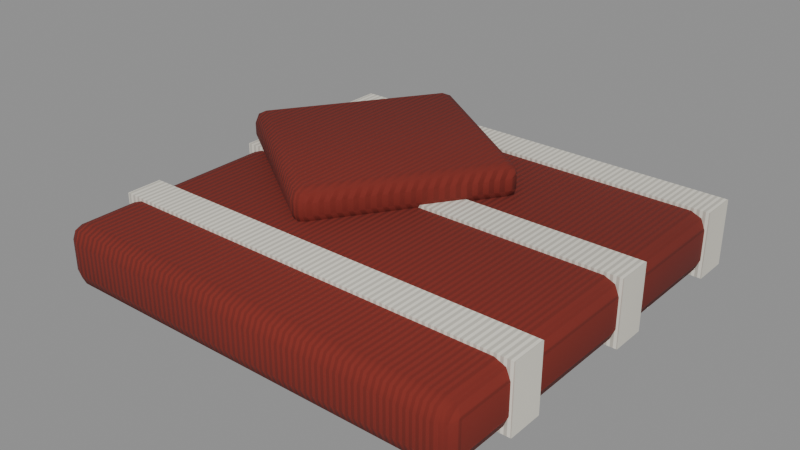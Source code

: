 # Source: cloth_bandana.blend  (saved by Blender 5.0.119; exported with 4.5.12 LTS)
import bpy
from mathutils import Matrix  # noqa: F401  (used for matrix-valued properties, if any)

bpy.ops.wm.read_factory_settings(use_empty=True)
scene = bpy.context.scene
scene.name = 'cloth_bandana'

# ---- collections
col_cloth_bandana = bpy.data.collections.new('cloth_bandana'); scene.collection.children.link(col_cloth_bandana)

# ---- materials (node trees are filled in below, after node groups)
mat_cloth_7e261c = bpy.data.materials.new('Cloth_7e261c')
mat_cloth_eeeadc = bpy.data.materials.new('Cloth_eeeadc')

# ---- material node trees
mat_cloth_7e261c.use_nodes = True; mat_cloth_7e261c.node_tree.nodes.clear()
_N = mat_cloth_7e261c.node_tree.nodes; _L = mat_cloth_7e261c.node_tree.links
n0 = _N.new('ShaderNodeBsdfPrincipled'); n0.name = 'Principled BSDF'; n0.location = (-200, 100)
n0.inputs[2].default_value = 0.95
n1 = _N.new('ShaderNodeOutputMaterial'); n1.name = 'Material Output'; n1.location = (200, 100)
n2 = _N.new('ShaderNodeTexCoord'); n2.name = 'Texture Coordinate'; n2.location = (0, 0)
n3 = _N.new('ShaderNodeMapping'); n3.name = 'Mapping'; n3.location = (0, 0)
n4 = _N.new('ShaderNodeTexWave'); n4.name = 'Wave Texture'; n4.location = (0, 0)
n4.width = 160
n4.inputs[1].default_value = 160.0
n5 = _N.new('ShaderNodeTexNoise'); n5.name = 'Noise Texture'; n5.location = (0, 0)
n5.width = 145
n5.inputs[2].default_value = 3.0
n5.inputs[3].default_value = 4.0
n5.inputs[4].default_value = 0.6
n6 = _N.new('ShaderNodeValToRGB'); n6.name = 'Color Ramp'; n6.location = (0, 0)
while len(n6.color_ramp.elements) > 1: n6.color_ramp.elements.remove(n6.color_ramp.elements[-1])
n6.color_ramp.elements[0].position = 0.3; n6.color_ramp.elements[0].color = (0.1559, 0.01521, 0.009134, 1.0)
_e = n6.color_ramp.elements.new(0.7); _e.color = (0.2086, 0.01938, 0.01161, 1.0)
n7 = _N.new('ShaderNodeSeparateXYZ'); n7.name = 'Separate XYZ'; n7.location = (0, 0)
n8 = _N.new('ShaderNodeMath'); n8.name = 'Math'; n8.location = (0, 0)
n8.operation = 'SUBTRACT'
n8.use_clamp = True
n9 = _N.new('ShaderNodeTexNoise'); n9.name = 'Noise Texture.001'; n9.location = (0, 0)
n9.width = 145
n9.inputs[3].default_value = 5.0
n9.inputs[4].default_value = 0.6
n10 = _N.new('ShaderNodeMath'); n10.name = 'Math.001'; n10.location = (0, 0)
n10.operation = 'MULTIPLY'
n10.inputs[1].default_value = 0.4
n11 = _N.new('ShaderNodeMath'); n11.name = 'Math.002'; n11.location = (0, 0)
n12 = _N.new('ShaderNodeMath'); n12.name = 'Math.003'; n12.location = (0, 0)
n12.operation = 'MULTIPLY'
n12.use_clamp = True
n12.inputs[1].default_value = 0.25
n13 = _N.new('ShaderNodeValToRGB'); n13.name = 'Color Ramp.001'; n13.location = (0, 0)
while len(n13.color_ramp.elements) > 1: n13.color_ramp.elements.remove(n13.color_ramp.elements[-1])
n13.color_ramp.elements[0].position = 0.4; n13.color_ramp.elements[0].color = (0.0, 0.0, 0.0, 1.0)
_e = n13.color_ramp.elements.new(0.9); _e.color = (0.8, 0.8, 0.8, 1.0)
n14 = _N.new('ShaderNodeMix'); n14.name = 'Mix'; n14.location = (0, 0)
n14.data_type = 'RGBA'
n14.inputs[7].default_value = (0.4793, 0.2961, 0.15, 1.0)
n15 = _N.new('ShaderNodeBump'); n15.name = 'Bump'; n15.location = (0, 0)
n15.inputs[0].default_value = 0.25
n15.inputs[1].default_value = 0.02
_L.new(n0.outputs[0], n1.inputs[0])
_L.new(n2.outputs[3], n3.inputs[0])
_L.new(n3.outputs[0], n4.inputs[0])
_L.new(n3.outputs[0], n5.inputs[0])
_L.new(n5.outputs[0], n6.inputs[0])
_L.new(n2.outputs[3], n7.inputs[0])
_L.new(n7.outputs[2], n8.inputs[1])
_L.new(n3.outputs[0], n9.inputs[0])
_L.new(n9.outputs[0], n10.inputs[0])
_L.new(n8.outputs[0], n11.inputs[0])
_L.new(n10.outputs[0], n11.inputs[1])
_L.new(n11.outputs[0], n12.inputs[0])
_L.new(n12.outputs[0], n13.inputs[0])
_L.new(n13.outputs[0], n14.inputs[0])
_L.new(n6.outputs[0], n14.inputs[6])
_L.new(n14.outputs[2], n0.inputs[0])
_L.new(n4.outputs[1], n15.inputs[3])
_L.new(n15.outputs[0], n0.inputs[5])
n1.is_active_output = True
mat_cloth_eeeadc.use_nodes = True; mat_cloth_eeeadc.node_tree.nodes.clear()
_N = mat_cloth_eeeadc.node_tree.nodes; _L = mat_cloth_eeeadc.node_tree.links
n0 = _N.new('ShaderNodeBsdfPrincipled'); n0.name = 'Principled BSDF'; n0.location = (-200, 100)
n0.inputs[2].default_value = 0.95
n1 = _N.new('ShaderNodeOutputMaterial'); n1.name = 'Material Output'; n1.location = (200, 100)
n2 = _N.new('ShaderNodeTexCoord'); n2.name = 'Texture Coordinate'; n2.location = (0, 0)
n3 = _N.new('ShaderNodeMapping'); n3.name = 'Mapping'; n3.location = (0, 0)
n4 = _N.new('ShaderNodeTexWave'); n4.name = 'Wave Texture'; n4.location = (0, 0)
n4.width = 160
n4.inputs[1].default_value = 160.0
n5 = _N.new('ShaderNodeTexNoise'); n5.name = 'Noise Texture'; n5.location = (0, 0)
n5.width = 145
n5.inputs[2].default_value = 3.0
n5.inputs[3].default_value = 4.0
n5.inputs[4].default_value = 0.6
n6 = _N.new('ShaderNodeValToRGB'); n6.name = 'Color Ramp'; n6.location = (0, 0)
while len(n6.color_ramp.elements) > 1: n6.color_ramp.elements.remove(n6.color_ramp.elements[-1])
n6.color_ramp.elements[0].position = 0.3; n6.color_ramp.elements[0].color = (0.6376, 0.6105, 0.5333, 1.0)
_e = n6.color_ramp.elements.new(0.7); _e.color = (0.855, 0.8228, 0.7157, 1.0)
n7 = _N.new('ShaderNodeSeparateXYZ'); n7.name = 'Separate XYZ'; n7.location = (0, 0)
n8 = _N.new('ShaderNodeMath'); n8.name = 'Math'; n8.location = (0, 0)
n8.operation = 'SUBTRACT'
n8.use_clamp = True
n9 = _N.new('ShaderNodeTexNoise'); n9.name = 'Noise Texture.001'; n9.location = (0, 0)
n9.width = 145
n9.inputs[3].default_value = 5.0
n9.inputs[4].default_value = 0.6
n10 = _N.new('ShaderNodeMath'); n10.name = 'Math.001'; n10.location = (0, 0)
n10.operation = 'MULTIPLY'
n10.inputs[1].default_value = 0.4
n11 = _N.new('ShaderNodeMath'); n11.name = 'Math.002'; n11.location = (0, 0)
n12 = _N.new('ShaderNodeMath'); n12.name = 'Math.003'; n12.location = (0, 0)
n12.operation = 'MULTIPLY'
n12.use_clamp = True
n12.inputs[1].default_value = 0.25
n13 = _N.new('ShaderNodeValToRGB'); n13.name = 'Color Ramp.001'; n13.location = (0, 0)
while len(n13.color_ramp.elements) > 1: n13.color_ramp.elements.remove(n13.color_ramp.elements[-1])
n13.color_ramp.elements[0].position = 0.4; n13.color_ramp.elements[0].color = (0.0, 0.0, 0.0, 1.0)
_e = n13.color_ramp.elements.new(0.9); _e.color = (0.8, 0.8, 0.8, 1.0)
n14 = _N.new('ShaderNodeMix'); n14.name = 'Mix'; n14.location = (0, 0)
n14.data_type = 'RGBA'
n14.inputs[7].default_value = (0.4793, 0.2961, 0.15, 1.0)
n15 = _N.new('ShaderNodeBump'); n15.name = 'Bump'; n15.location = (0, 0)
n15.inputs[0].default_value = 0.25
n15.inputs[1].default_value = 0.02
_L.new(n0.outputs[0], n1.inputs[0])
_L.new(n2.outputs[3], n3.inputs[0])
_L.new(n3.outputs[0], n4.inputs[0])
_L.new(n3.outputs[0], n5.inputs[0])
_L.new(n5.outputs[0], n6.inputs[0])
_L.new(n2.outputs[3], n7.inputs[0])
_L.new(n7.outputs[2], n8.inputs[1])
_L.new(n3.outputs[0], n9.inputs[0])
_L.new(n9.outputs[0], n10.inputs[0])
_L.new(n8.outputs[0], n11.inputs[0])
_L.new(n10.outputs[0], n11.inputs[1])
_L.new(n11.outputs[0], n12.inputs[0])
_L.new(n12.outputs[0], n13.inputs[0])
_L.new(n13.outputs[0], n14.inputs[0])
_L.new(n6.outputs[0], n14.inputs[6])
_L.new(n14.outputs[2], n0.inputs[0])
_L.new(n4.outputs[1], n15.inputs[3])
_L.new(n15.outputs[0], n0.inputs[5])
n1.is_active_output = True

# ---- meshes
me_cloth_bandana_body = bpy.data.meshes.new('cloth_bandana_body')
me_cloth_bandana_body.from_pydata([(0.065, -0.065, 0.0), (0.065, -0.07, 0.005), (0.07, -0.065, 0.005), (0.065, -0.06854, 0.001464), (0.06789, -0.06789, 0.002113), (0.06854, -0.06854, 0.005), (0.06854, -0.065, 0.001464), (0.065, -0.07, 0.015), (0.065, -0.065, 0.02), (0.07, -0.065, 0.015), (0.065, -0.06854, 0.01854), (0.06789, -0.06789, 0.01789), (0.06854, -0.065, 0.01854), (0.06854, -0.06854, 0.015), (0.065, 0.065, 0.0), (0.07, 0.065, 0.005), (0.065, 0.07, 0.005), (0.06854, 0.065, 0.001464), (0.06789, 0.06789, 0.002113), (0.06854, 0.06854, 0.005), (0.065, 0.06854, 0.001464), (0.065, 0.065, 0.02), (0.065, 0.07, 0.015), (0.07, 0.065, 0.015), (0.065, 0.06854, 0.01854), (0.06789, 0.06789, 0.01789), (0.06854, 0.06854, 0.015), (0.06854, 0.065, 0.01854), (-0.065, -0.065, 0.0), (-0.07, -0.065, 0.005), (-0.065, -0.07, 0.005), (-0.06854, -0.065, 0.001464), (-0.06789, -0.06789, 0.002113), (-0.06854, -0.06854, 0.005), (-0.065, -0.06854, 0.001464), (-0.065, -0.065, 0.02), (-0.065, -0.07, 0.015), (-0.07, -0.065, 0.015), (-0.065, -0.06854, 0.01854), (-0.06789, -0.06789, 0.01789), (-0.06854, -0.06854, 0.015), (-0.06854, -0.065, 0.01854), (-0.065, 0.065, 0.0), (-0.065, 0.07, 0.005), (-0.07, 0.065, 0.005), (-0.065, 0.06854, 0.001464), (-0.06789, 0.06789, 0.002113), (-0.06854, 0.06854, 0.005), (-0.06854, 0.065, 0.001464), (-0.065, 0.065, 0.02), (-0.07, 0.065, 0.015), (-0.065, 0.07, 0.015), (-0.06854, 0.065, 0.01854), (-0.06789, 0.06789, 0.01789), (-0.06854, 0.06854, 0.015), (-0.065, 0.06854, 0.01854), (-0.01992, -0.02209, 0.018), (-0.02218, -0.02539, 0.022), (-0.01662, -0.02435, 0.022), (-0.02152, -0.02442, 0.01917), (-0.01932, -0.0253, 0.01969), (-0.01918, -0.02602, 0.022), (-0.01758, -0.02369, 0.01917), (-0.02218, -0.02539, 0.026), (-0.01992, -0.02209, 0.03), (-0.01662, -0.02435, 0.026), (-0.02152, -0.02442, 0.02883), (-0.01932, -0.0253, 0.02831), (-0.01758, -0.02369, 0.02883), (-0.01918, -0.02602, 0.026), (0.01509, 0.02908, 0.018), (0.01839, 0.02682, 0.022), (0.01735, 0.03238, 0.022), (0.01742, 0.02748, 0.01917), (0.0183, 0.02968, 0.01969), (0.01902, 0.02982, 0.022), (0.01669, 0.03142, 0.01917), (0.01509, 0.02908, 0.03), (0.01735, 0.03238, 0.026), (0.01839, 0.02682, 0.026), (0.01669, 0.03142, 0.02883), (0.0183, 0.02968, 0.02831), (0.01902, 0.02982, 0.026), (0.01742, 0.02748, 0.02883), (-0.07109, 0.01292, 0.018), (-0.07439, 0.01518, 0.022), (-0.07335, 0.009617, 0.022), (-0.07342, 0.01452, 0.01917), (-0.0743, 0.01232, 0.01969), (-0.07502, 0.01218, 0.022), (-0.07269, 0.01058, 0.01917), (-0.07109, 0.01292, 0.03), (-0.07335, 0.009617, 0.026), (-0.07439, 0.01518, 0.026), (-0.07269, 0.01058, 0.02883), (-0.0743, 0.01232, 0.02831), (-0.07502, 0.01218, 0.026), (-0.07342, 0.01452, 0.02883), (-0.03608, 0.06409, 0.018), (-0.03382, 0.06739, 0.022), (-0.03938, 0.06635, 0.022), (-0.03448, 0.06642, 0.01917), (-0.03668, 0.0673, 0.01969), (-0.03682, 0.06802, 0.022), (-0.03842, 0.06569, 0.01917), (-0.03608, 0.06409, 0.03), (-0.03938, 0.06635, 0.026), (-0.03382, 0.06739, 0.026), (-0.03842, 0.06569, 0.02883), (-0.03668, 0.0673, 0.02831), (-0.03682, 0.06802, 0.026), (-0.03448, 0.06642, 0.02883), (0.071, -0.046, -0.001), (0.071, -0.046, 0.021), (0.071, -0.034, -0.001), (0.071, -0.034, 0.021), (-0.071, -0.046, -0.001), (-0.071, -0.046, 0.021), (-0.071, -0.034, -0.001), (-0.071, -0.034, 0.021), (0.071, 0.004, -0.001), (0.071, 0.004, 0.021), (0.071, 0.016, -0.001), (0.071, 0.016, 0.021), (-0.071, 0.004, -0.001), (-0.071, 0.004, 0.021), (-0.071, 0.016, -0.001), (-0.071, 0.016, 0.021), (0.071, 0.054, -0.001), (0.071, 0.054, 0.021), (0.071, 0.066, -0.001), (0.071, 0.066, 0.021), (-0.071, 0.054, -0.001), (-0.071, 0.054, 0.021), (-0.071, 0.066, -0.001), (-0.071, 0.066, 0.021)], [], [(0, 6, 4, 3), (1, 3, 4, 5), (2, 5, 4, 6), (7, 13, 11, 10), (8, 10, 11, 12), (9, 12, 11, 13), (14, 20, 18, 17), (15, 17, 18, 19), (16, 19, 18, 20), (21, 27, 25, 24), (22, 24, 25, 26), (23, 26, 25, 27), (28, 34, 32, 31), (29, 31, 32, 33), (30, 33, 32, 34), (35, 41, 39, 38), (36, 38, 39, 40), (37, 40, 39, 41), (42, 48, 46, 45), (43, 45, 46, 47), (44, 47, 46, 48), (49, 55, 53, 52), (50, 52, 53, 54), (51, 54, 53, 55), (14, 17, 6, 0), (17, 15, 2, 6), (1, 5, 13, 7), (5, 2, 9, 13), (8, 12, 27, 21), (12, 9, 23, 27), (22, 26, 19, 16), (26, 23, 15, 19), (42, 45, 20, 14), (45, 43, 16, 20), (21, 24, 55, 49), (24, 22, 51, 55), (50, 54, 47, 44), (54, 51, 43, 47), (28, 31, 48, 42), (31, 29, 44, 48), (49, 52, 41, 35), (52, 50, 37, 41), (36, 40, 33, 30), (40, 37, 29, 33), (0, 3, 34, 28), (3, 1, 30, 34), (35, 38, 10, 8), (38, 36, 7, 10), (14, 0, 28, 42), (2, 15, 23, 9), (30, 1, 7, 36), (49, 35, 8, 21), (16, 43, 51, 22), (44, 29, 37, 50), (56, 62, 60, 59), (57, 59, 60, 61), (58, 61, 60, 62), (63, 69, 67, 66), (64, 66, 67, 68), (65, 68, 67, 69), (70, 76, 74, 73), (71, 73, 74, 75), (72, 75, 74, 76), (77, 83, 81, 80), (78, 80, 81, 82), (79, 82, 81, 83), (84, 90, 88, 87), (85, 87, 88, 89), (86, 89, 88, 90), (91, 97, 95, 94), (92, 94, 95, 96), (93, 96, 95, 97), (98, 104, 102, 101), (99, 101, 102, 103), (100, 103, 102, 104), (105, 111, 109, 108), (106, 108, 109, 110), (107, 110, 109, 111), (70, 73, 62, 56), (73, 71, 58, 62), (57, 61, 69, 63), (61, 58, 65, 69), (64, 68, 83, 77), (68, 65, 79, 83), (78, 82, 75, 72), (82, 79, 71, 75), (98, 101, 76, 70), (101, 99, 72, 76), (77, 80, 111, 105), (80, 78, 107, 111), (106, 110, 103, 100), (110, 107, 99, 103), (84, 87, 104, 98), (87, 85, 100, 104), (105, 108, 97, 91), (108, 106, 93, 97), (92, 96, 89, 86), (96, 93, 85, 89), (56, 59, 90, 84), (59, 57, 86, 90), (91, 94, 66, 64), (94, 92, 63, 66), (70, 56, 84, 98), (58, 71, 79, 65), (86, 57, 63, 92), (105, 91, 64, 77), (72, 99, 107, 78), (100, 85, 93, 106), (112, 114, 115, 113), (114, 118, 119, 115), (118, 116, 117, 119), (116, 112, 113, 117), (114, 112, 116, 118), (119, 117, 113, 115), (120, 122, 123, 121), (122, 126, 127, 123), (126, 124, 125, 127), (124, 120, 121, 125), (122, 120, 124, 126), (127, 125, 121, 123), (128, 130, 131, 129), (130, 134, 135, 131), (134, 132, 133, 135), (132, 128, 129, 133), (130, 128, 132, 134), (135, 133, 129, 131)])
me_cloth_bandana_body.polygons.foreach_set('use_smooth', [True] * 126)
me_cloth_bandana_body.polygons.foreach_set('material_index', [0, 0, 0, 0, 0, 0, 0, 0, 0, 0, 0, 0, 0, 0, 0, 0, 0, 0, 0, 0, 0, 0, 0, 0, 0, 0, 0, 0, 0, 0, 0, 0, 0, 0, 0, 0, 0, 0, 0, 0, 0, 0, 0, 0, 0, 0, 0, 0, 0, 0, 0, 0, 0, 0, 0, 0, 0, 0, 0, 0, 0, 0, 0, 0, 0, 0, 0, 0, 0, 0, 0, 0, 0, 0, 0, 0, 0, 0, 0, 0, 0, 0, 0, 0, 0, 0, 0, 0, 0, 0, 0, 0, 0, 0, 0, 0, 0, 0, 0, 0, 0, 0, 0, 0, 0, 0, 0, 0, 1, 1, 1, 1, 1, 1, 1, 1, 1, 1, 1, 1, 1, 1, 1, 1, 1, 1])
_k = set([(112, 113), (112, 114), (112, 116), (113, 115), (113, 117), (114, 115), (114, 118), (115, 119), (116, 117), (116, 118), (117, 119), (118, 119), (120, 121), (120, 122), (120, 124), (121, 123), (121, 125), (122, 123), (122, 126), (123, 127), (124, 125), (124, 126), (125, 127), (126, 127), (128, 129), (128, 130), (128, 132), (129, 131), (129, 133), (130, 131), (130, 134), (131, 135), (132, 133), (132, 134), (133, 135), (134, 135)])
me_cloth_bandana_body.attributes.new('sharp_edge', 'BOOLEAN', 'EDGE').data.foreach_set('value', [ (min(e.vertices), max(e.vertices)) in _k for e in me_cloth_bandana_body.edges])
_uv = me_cloth_bandana_body.uv_layers.new(name='UVMap')
_uv.uv.foreach_set('vector', [0.01096, 0.3724, 0.01096, 0.3822, 0.002935, 0.3804, 0.001131, 0.3724, 0.6759, 0.7489, 0.6857, 0.748, 0.6839, 0.7553, 0.6759, 0.7575, 0.7753, 0.3976, 0.7753, 0.3871, 0.7833, 0.3877, 0.7851, 0.3955, 0.6481, 0.7489, 0.6481, 0.7575, 0.64, 0.7553, 0.6382, 0.748, 0.01096, 0.3943, 0.001131, 0.3943, 0.002935, 0.3863, 0.01096, 0.3845, 0.7475, 0.3976, 0.7377, 0.3955, 0.7395, 0.3877, 0.7475, 0.3871, 0.3724, 0.3724, 0.3822, 0.3724, 0.3804, 0.3804, 0.3724, 0.3822, 0.6261, 0.3871, 0.636, 0.3906, 0.6342, 0.3963, 0.6261, 0.3957, 0.6261, 0.4062, 0.6261, 0.3957, 0.6342, 0.3963, 0.636, 0.4041, 0.3724, 0.3943, 0.3724, 0.3845, 0.3804, 0.3863, 0.3822, 0.3943, 0.5983, 0.4062, 0.5885, 0.4041, 0.5903, 0.3963, 0.5983, 0.3957, 0.5983, 0.3871, 0.5983, 0.3957, 0.5903, 0.3963, 0.5885, 0.3906, 0.01096, 0.01096, 0.001131, 0.01096, 0.002935, 0.002935, 0.01096, 0.001131, 0.7256, 0.7489, 0.7354, 0.748, 0.7336, 0.7553, 0.7256, 0.7575, 0.6759, 0.3976, 0.6759, 0.3871, 0.6839, 0.3884, 0.6857, 0.3967, 0.01096, 0.7557, 0.01096, 0.7655, 0.002935, 0.7637, 0.001131, 0.7557, 0.6481, 0.3976, 0.6382, 0.3967, 0.64, 0.3884, 0.6481, 0.3871, 0.6978, 0.7489, 0.6978, 0.7575, 0.6898, 0.7553, 0.688, 0.748, 0.3724, 0.01096, 0.3724, 0.001131, 0.3804, 0.002935, 0.3822, 0.01096, 0.6261, 0.7163, 0.636, 0.7142, 0.6342, 0.7202, 0.6261, 0.7226, 0.7256, 0.3976, 0.7256, 0.3871, 0.7336, 0.3884, 0.7354, 0.3967, 0.3724, 0.7557, 0.3822, 0.7557, 0.3804, 0.7637, 0.3724, 0.7655, 0.6978, 0.3976, 0.688, 0.3967, 0.6898, 0.3884, 0.6978, 0.3871, 0.5983, 0.7163, 0.5983, 0.7226, 0.5903, 0.7202, 0.5885, 0.7142, 0.3724, 0.3724, 0.3724, 0.3822, 0.01096, 0.3822, 0.01096, 0.3724, 0.7851, 0.7057, 0.7753, 0.7077, 0.7753, 0.3976, 0.7851, 0.3955, 0.6759, 0.7489, 0.6759, 0.7575, 0.6481, 0.7575, 0.6481, 0.7489, 0.7753, 0.3871, 0.7753, 0.3976, 0.7475, 0.3976, 0.7475, 0.3871, 0.01096, 0.3943, 0.01096, 0.3845, 0.3724, 0.3845, 0.3724, 0.3943, 0.7377, 0.3955, 0.7475, 0.3976, 0.7475, 0.7077, 0.7377, 0.7057, 0.5983, 0.4062, 0.5983, 0.3957, 0.6261, 0.3957, 0.6261, 0.4062, 0.5983, 0.3957, 0.5983, 0.3871, 0.6261, 0.3871, 0.6261, 0.3957, 0.3724, 0.01096, 0.3822, 0.01096, 0.3822, 0.3724, 0.3724, 0.3724, 0.636, 0.7142, 0.6261, 0.7163, 0.6261, 0.4062, 0.636, 0.4041, 0.3724, 0.3943, 0.3822, 0.3943, 0.3822, 0.7557, 0.3724, 0.7557, 0.5885, 0.4041, 0.5983, 0.4062, 0.5983, 0.7163, 0.5885, 0.7142, 0.6978, 0.3976, 0.6978, 0.3871, 0.7256, 0.3871, 0.7256, 0.3976, 0.5983, 0.7226, 0.5983, 0.7163, 0.6261, 0.7163, 0.6261, 0.7226, 0.01096, 0.01096, 0.01096, 0.001131, 0.3724, 0.001131, 0.3724, 0.01096, 0.7354, 0.748, 0.7256, 0.7489, 0.7256, 0.3976, 0.7354, 0.3967, 0.3724, 0.7557, 0.3724, 0.7655, 0.01096, 0.7655, 0.01096, 0.7557, 0.688, 0.3967, 0.6978, 0.3976, 0.6978, 0.7489, 0.688, 0.748, 0.6481, 0.3976, 0.6481, 0.3871, 0.6759, 0.3871, 0.6759, 0.3976, 0.6978, 0.7575, 0.6978, 0.7489, 0.7256, 0.7489, 0.7256, 0.7575, 0.01096, 0.3724, 0.001131, 0.3724, 0.001131, 0.01096, 0.01096, 0.01096, 0.6857, 0.748, 0.6759, 0.7489, 0.6759, 0.3976, 0.6857, 0.3967, 0.01096, 0.7557, 0.001131, 0.7557, 0.001131, 0.3943, 0.01096, 0.3943, 0.6382, 0.3967, 0.6481, 0.3976, 0.6481, 0.7489, 0.6382, 0.748, 0.3724, 0.3724, 0.01096, 0.3724, 0.01096, 0.01096, 0.3724, 0.01096, 0.7753, 0.3976, 0.7753, 0.7077, 0.7475, 0.7077, 0.7475, 0.3976, 0.6759, 0.3976, 0.6759, 0.7489, 0.6481, 0.7489, 0.6481, 0.3976, 0.3724, 0.7557, 0.01096, 0.7557, 0.01096, 0.3943, 0.3724, 0.3943, 0.6261, 0.4062, 0.6261, 0.7163, 0.5983, 0.7163, 0.5983, 0.4062, 0.7256, 0.3976, 0.7256, 0.7489, 0.6978, 0.7489, 0.6978, 0.3976, 0.5647, 0.008995, 0.5647, 0.001131, 0.5711, 0.002574, 0.5725, 0.008995, 0.8132, 0.1685, 0.821, 0.1696, 0.8196, 0.1761, 0.8132, 0.177, 0.7841, 0.008782, 0.7841, 0.001131, 0.7905, 0.002659, 0.7919, 0.00898, 0.802, 0.1685, 0.802, 0.177, 0.7956, 0.1761, 0.7942, 0.1696, 0.5647, 0.1993, 0.5647, 0.1915, 0.5711, 0.1929, 0.5725, 0.1993, 0.7729, 0.008782, 0.7651, 0.00898, 0.7665, 0.002659, 0.7729, 0.001131, 0.3923, 0.008995, 0.3845, 0.008995, 0.3859, 0.002574, 0.3923, 0.001131, 0.7841, 0.1808, 0.7919, 0.181, 0.7905, 0.1875, 0.7841, 0.1889, 0.7841, 0.2048, 0.7841, 0.1971, 0.7905, 0.1986, 0.7919, 0.205, 0.5647, 0.3717, 0.5725, 0.3717, 0.5711, 0.3781, 0.5647, 0.3796, 0.7729, 0.2048, 0.7651, 0.205, 0.7665, 0.1986, 0.7729, 0.1971, 0.7729, 0.1808, 0.7729, 0.1889, 0.7665, 0.1875, 0.7651, 0.181, 0.5647, 0.1814, 0.5725, 0.1814, 0.5711, 0.1878, 0.5647, 0.1892, 0.8132, 0.3644, 0.821, 0.3656, 0.8196, 0.3721, 0.8132, 0.3729, 0.8132, 0.007326, 0.8132, 0.001131, 0.8196, 0.002993, 0.821, 0.008482, 0.3923, 0.1993, 0.3845, 0.1993, 0.3859, 0.1929, 0.3923, 0.1915, 0.802, 0.007326, 0.7942, 0.008482, 0.7956, 0.002993, 0.802, 0.001131, 0.802, 0.3644, 0.802, 0.3729, 0.7956, 0.3721, 0.7942, 0.3656, 0.3923, 0.1814, 0.3923, 0.1892, 0.3859, 0.1878, 0.3845, 0.1814, 0.7841, 0.3768, 0.7919, 0.377, 0.7905, 0.3835, 0.7841, 0.3849, 0.8132, 0.2033, 0.8132, 0.1971, 0.8196, 0.199, 0.821, 0.2045, 0.3923, 0.3717, 0.3923, 0.3796, 0.3859, 0.3781, 0.3845, 0.3717, 0.802, 0.2033, 0.7942, 0.2045, 0.7956, 0.199, 0.802, 0.1971, 0.7729, 0.3768, 0.7729, 0.3849, 0.7665, 0.3835, 0.7651, 0.377, 0.3923, 0.008995, 0.3923, 0.001131, 0.5647, 0.001131, 0.5647, 0.008995, 0.7919, 0.181, 0.7841, 0.1808, 0.7841, 0.008782, 0.7919, 0.00898, 0.8132, 0.1685, 0.8132, 0.177, 0.802, 0.177, 0.802, 0.1685, 0.7841, 0.001131, 0.7841, 0.008782, 0.7729, 0.008782, 0.7729, 0.001131, 0.5647, 0.1993, 0.5725, 0.1993, 0.5725, 0.3717, 0.5647, 0.3717, 0.7651, 0.00898, 0.7729, 0.008782, 0.7729, 0.1808, 0.7651, 0.181, 0.7729, 0.2048, 0.7729, 0.1971, 0.7841, 0.1971, 0.7841, 0.2048, 0.7729, 0.1889, 0.7729, 0.1808, 0.7841, 0.1808, 0.7841, 0.1889, 0.3923, 0.1814, 0.3845, 0.1814, 0.3845, 0.008995, 0.3923, 0.008995, 0.7919, 0.377, 0.7841, 0.3768, 0.7841, 0.2048, 0.7919, 0.205, 0.5647, 0.3717, 0.5647, 0.3796, 0.3923, 0.3796, 0.3923, 0.3717, 0.7651, 0.205, 0.7729, 0.2048, 0.7729, 0.3768, 0.7651, 0.377, 0.802, 0.2033, 0.802, 0.1971, 0.8132, 0.1971, 0.8132, 0.2033, 0.7729, 0.3849, 0.7729, 0.3768, 0.7841, 0.3768, 0.7841, 0.3849, 0.5647, 0.1814, 0.5647, 0.1892, 0.3923, 0.1892, 0.3923, 0.1814, 0.821, 0.3656, 0.8132, 0.3644, 0.8132, 0.2033, 0.821, 0.2045, 0.3923, 0.3717, 0.3845, 0.3717, 0.3845, 0.1993, 0.3923, 0.1993, 0.7942, 0.2045, 0.802, 0.2033, 0.802, 0.3644, 0.7942, 0.3656, 0.802, 0.007326, 0.802, 0.001131, 0.8132, 0.001131, 0.8132, 0.007326, 0.802, 0.3729, 0.802, 0.3644, 0.8132, 0.3644, 0.8132, 0.3729, 0.5647, 0.008995, 0.5725, 0.008995, 0.5725, 0.1814, 0.5647, 0.1814, 0.821, 0.1696, 0.8132, 0.1685, 0.8132, 0.007326, 0.821, 0.008482, 0.3923, 0.1993, 0.3923, 0.1915, 0.5647, 0.1915, 0.5647, 0.1993, 0.7942, 0.008482, 0.802, 0.007326, 0.802, 0.1685, 0.7942, 0.1696, 0.3923, 0.008995, 0.5647, 0.008995, 0.5647, 0.1814, 0.3923, 0.1814, 0.7841, 0.008782, 0.7841, 0.1808, 0.7729, 0.1808, 0.7729, 0.008782, 0.8132, 0.007326, 0.8132, 0.1685, 0.802, 0.1685, 0.802, 0.007326, 0.3923, 0.3717, 0.3923, 0.1993, 0.5647, 0.1993, 0.5647, 0.3717, 0.7841, 0.2048, 0.7841, 0.3768, 0.7729, 0.3768, 0.7729, 0.2048, 0.8132, 0.2033, 0.8132, 0.3644, 0.802, 0.3644, 0.802, 0.2033, 0.54, 0.784, 0.5114, 0.784, 0.5114, 0.7228, 0.54, 0.7228, 0.4456, 0.3818, 0.4456, 0.7206, 0.3845, 0.7206, 0.3845, 0.3818, 0.7701, 0.7712, 0.7377, 0.7712, 0.7377, 0.71, 0.7701, 0.71, 0.636, 0.001131, 0.636, 0.3849, 0.5748, 0.3849, 0.5748, 0.001131, 0.9632, 0.7819, 0.9299, 0.7819, 0.9299, 0.3871, 0.9632, 0.3871, 0.9989, 0.7819, 0.9655, 0.7819, 0.9655, 0.3871, 0.9989, 0.3871, 0.5709, 0.784, 0.5423, 0.784, 0.5423, 0.7228, 0.5709, 0.7228, 0.5091, 0.3818, 0.5091, 0.7206, 0.448, 0.7206, 0.448, 0.3818, 0.4456, 0.784, 0.4132, 0.784, 0.4132, 0.7228, 0.4456, 0.7228, 0.6994, 0.001131, 0.6994, 0.3849, 0.6382, 0.3849, 0.6382, 0.001131, 0.892, 0.7819, 0.8586, 0.7819, 0.8586, 0.3871, 0.892, 0.3871, 0.9276, 0.7819, 0.8943, 0.7819, 0.8943, 0.3871, 0.9276, 0.3871, 0.636, 0.7861, 0.6073, 0.7861, 0.6073, 0.7249, 0.636, 0.7249, 0.5725, 0.3818, 0.5725, 0.7206, 0.5114, 0.7206, 0.5114, 0.3818, 0.4803, 0.784, 0.4479, 0.784, 0.4479, 0.7228, 0.4803, 0.7228, 0.7628, 0.001131, 0.7628, 0.3849, 0.7017, 0.3849, 0.7017, 0.001131, 0.8208, 0.7819, 0.7874, 0.7819, 0.7874, 0.3871, 0.8208, 0.3871, 0.8564, 0.7819, 0.823, 0.7819, 0.823, 0.3871, 0.8564, 0.3871])
me_cloth_bandana_body.materials.append(mat_cloth_7e261c)
me_cloth_bandana_body.materials.append(mat_cloth_eeeadc)
me_cloth_bandana_body.update()

# ---- objects
ob_cloth_bandana = bpy.data.objects.new('cloth_bandana', None)
ob_cloth_bandana_body = bpy.data.objects.new('cloth_bandana_body', me_cloth_bandana_body)

# ---- transforms, parenting, visibility, modifiers, constraints
ob_cloth_bandana.location = (0.0, 0.0, 0.0)
ob_cloth_bandana.empty_display_size = 0.25
ob_cloth_bandana_body.parent = ob_cloth_bandana
ob_cloth_bandana_body.location = (-0.0, 0.0, 0.0)

# ---- collection membership
col_cloth_bandana.objects.link(ob_cloth_bandana)
col_cloth_bandana.objects.link(ob_cloth_bandana_body)

# ---- scene / render settings (as saved in the file)
scene.frame_start = 1; scene.frame_end = 250; scene.frame_set(1)
scene.render.engine = 'BLENDER_EEVEE_NEXT'
scene.render.image_settings.exr_codec = 'NONE'
scene.render.use_bake_clear = False
scene.render.bake_margin = 0
scene.render.bake_bias = 0.0
scene.render.bake_samples = 0
scene.render.simplify_subdivision_render = 0
scene.render.simplify_child_particles_render = 0.0
scene.eevee.use_volume_custom_range = False
scene.eevee.gtao_distance = 0.0
scene.eevee.use_fast_gi = False
scene.view_settings.white_balance_temperature = 0.0
scene.view_settings.white_balance_tint = 0.0
scene.view_settings.white_balance_whitepoint = (2.97, 0.5193, -0.0414)
bpy.context.view_layer.update()

# ---- added for rendering (the .blend has no active camera and no usable light): camera, sun + grey world if the file has none
cam_auto = bpy.data.cameras.new('AutoCamera')
cam_auto.lens = 50.0
cam_auto.sensor_width = 36.0
cam_auto.clip_end = 1000.0
ob_auto_camera = bpy.data.objects.new('AutoCamera', cam_auto)
scene.collection.objects.link(ob_auto_camera)
ob_auto_camera.location = (0.18734, -0.227221, 0.16598)
ob_auto_camera.rotation_euler = (1.09748, -7.21219e-08, 0.694738)
scene.camera = ob_auto_camera
light_auto_sun = bpy.data.lights.new('AutoSun', 'SUN')
light_auto_sun.energy = 3.0
light_auto_sun.angle = 0.0523599
ob_auto_sun = bpy.data.objects.new('AutoSun', light_auto_sun)
scene.collection.objects.link(ob_auto_sun)
ob_auto_sun.rotation_euler = (0.872665, 0.174533, 0.523599)
if scene.world is None:
    world_auto = bpy.data.worlds.new('AutoWorld')
    world_auto.color = (0.3, 0.3, 0.3)
    scene.world = world_auto
bpy.context.view_layer.update()

